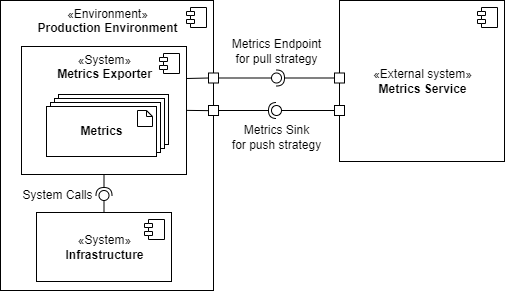

The diagram above was exported from draw.io. Its source (the exported page's mxGraphModel, read from the mxfile embedded in the PNG):
<mxGraphModel dx="1209" dy="681" grid="0" gridSize="10" guides="1" tooltips="1" connect="1" arrows="1" fold="1" page="1" pageScale="1" pageWidth="850" pageHeight="1100" math="0" shadow="0">
  <root>
    <mxCell id="0" />
    <mxCell id="1" parent="0" />
    <mxCell id="2" value="«Environment»&lt;br&gt;&lt;b&gt;Production Environment&lt;/b&gt;" style="html=1;dropTarget=0;verticalAlign=top;" vertex="1" parent="1">
      <mxGeometry x="27" y="60" width="213" height="290" as="geometry" />
    </mxCell>
    <mxCell id="3" value="" style="shape=module;jettyWidth=8;jettyHeight=4;" vertex="1" parent="2">
      <mxGeometry x="1" width="20" height="20" relative="1" as="geometry">
        <mxPoint x="-27" y="7" as="offset" />
      </mxGeometry>
    </mxCell>
    <mxCell id="4" value="" style="rounded=0;orthogonalLoop=1;jettySize=auto;html=1;endArrow=none;endFill=0;sketch=0;sourcePerimeterSpacing=0;targetPerimeterSpacing=0;exitX=1;exitY=0.5;exitDx=0;exitDy=0;" edge="1" source="7" target="6" parent="1">
      <mxGeometry relative="1" as="geometry">
        <mxPoint x="275" y="137.5" as="sourcePoint" />
      </mxGeometry>
    </mxCell>
    <mxCell id="5" value="" style="rounded=0;orthogonalLoop=1;jettySize=auto;html=1;endArrow=halfCircle;endFill=0;entryX=0.5;entryY=0.5;endSize=6;strokeWidth=1;sketch=0;exitX=0;exitY=0.5;exitDx=0;exitDy=0;" edge="1" source="11" target="6" parent="1">
      <mxGeometry relative="1" as="geometry">
        <mxPoint x="375" y="137" as="sourcePoint" />
      </mxGeometry>
    </mxCell>
    <mxCell id="6" value="" style="ellipse;whiteSpace=wrap;html=1;align=center;aspect=fixed;resizable=0;points=[];outlineConnect=0;sketch=0;" vertex="1" parent="1">
      <mxGeometry x="298" y="132.5" width="10" height="10" as="geometry" />
    </mxCell>
    <mxCell id="7" value="" style="rounded=0;whiteSpace=wrap;html=1;" vertex="1" parent="1">
      <mxGeometry x="235" y="132.5" width="10" height="10" as="geometry" />
    </mxCell>
    <mxCell id="8" value="Metrics Endpoint&lt;br&gt;for pull strategy" style="text;html=1;align=center;verticalAlign=middle;resizable=0;points=[];autosize=1;strokeColor=none;fillColor=none;" vertex="1" parent="1">
      <mxGeometry x="253.5" y="95" width="99" height="32" as="geometry" />
    </mxCell>
    <mxCell id="9" value="«External system»&lt;br&gt;&lt;b&gt;Metrics Service&lt;/b&gt;" style="html=1;dropTarget=0;verticalAlign=middle;" vertex="1" parent="1">
      <mxGeometry x="366" y="60" width="165" height="161" as="geometry" />
    </mxCell>
    <mxCell id="10" value="" style="shape=module;jettyWidth=8;jettyHeight=4;" vertex="1" parent="9">
      <mxGeometry x="1" width="20" height="20" relative="1" as="geometry">
        <mxPoint x="-27" y="7" as="offset" />
      </mxGeometry>
    </mxCell>
    <mxCell id="11" value="" style="rounded=0;whiteSpace=wrap;html=1;" vertex="1" parent="1">
      <mxGeometry x="361" y="132.5" width="10" height="10" as="geometry" />
    </mxCell>
    <mxCell id="12" value="«System»&lt;br&gt;&lt;b&gt;Infrastructure&lt;/b&gt;" style="html=1;dropTarget=0;verticalAlign=middle;" vertex="1" parent="1">
      <mxGeometry x="63" y="272" width="135" height="69" as="geometry" />
    </mxCell>
    <mxCell id="13" value="" style="shape=module;jettyWidth=8;jettyHeight=4;" vertex="1" parent="12">
      <mxGeometry x="1" width="20" height="20" relative="1" as="geometry">
        <mxPoint x="-27" y="7" as="offset" />
      </mxGeometry>
    </mxCell>
    <mxCell id="14" value="" style="rounded=0;orthogonalLoop=1;jettySize=auto;html=1;endArrow=none;endFill=0;sketch=0;sourcePerimeterSpacing=0;targetPerimeterSpacing=0;exitX=0;exitY=0.5;exitDx=0;exitDy=0;" edge="1" source="19" target="16" parent="1">
      <mxGeometry relative="1" as="geometry">
        <mxPoint x="275" y="170" as="sourcePoint" />
      </mxGeometry>
    </mxCell>
    <mxCell id="15" value="" style="rounded=0;orthogonalLoop=1;jettySize=auto;html=1;endArrow=halfCircle;endFill=0;entryX=0.5;entryY=0.5;endSize=6;strokeWidth=1;sketch=0;exitX=1;exitY=0.5;exitDx=0;exitDy=0;" edge="1" source="17" target="16" parent="1">
      <mxGeometry relative="1" as="geometry">
        <mxPoint x="250" y="157" as="sourcePoint" />
      </mxGeometry>
    </mxCell>
    <mxCell id="16" value="" style="ellipse;whiteSpace=wrap;html=1;align=center;aspect=fixed;resizable=0;points=[];outlineConnect=0;sketch=0;" vertex="1" parent="1">
      <mxGeometry x="298" y="165" width="10" height="10" as="geometry" />
    </mxCell>
    <mxCell id="17" value="" style="rounded=0;whiteSpace=wrap;html=1;" vertex="1" parent="1">
      <mxGeometry x="235" y="165" width="10" height="10" as="geometry" />
    </mxCell>
    <mxCell id="18" value="Metrics Sink&lt;br&gt;for push strategy" style="text;html=1;align=center;verticalAlign=middle;resizable=0;points=[];autosize=1;strokeColor=none;fillColor=none;" vertex="1" parent="1">
      <mxGeometry x="253.5" y="181" width="99" height="32" as="geometry" />
    </mxCell>
    <mxCell id="19" value="" style="rounded=0;whiteSpace=wrap;html=1;" vertex="1" parent="1">
      <mxGeometry x="361" y="165" width="10" height="10" as="geometry" />
    </mxCell>
    <mxCell id="20" value="«System»&lt;br&gt;&lt;b&gt;Metrics Exporter&lt;br&gt;&lt;/b&gt;" style="html=1;dropTarget=0;verticalAlign=top;" vertex="1" parent="1">
      <mxGeometry x="48" y="106" width="165" height="128" as="geometry" />
    </mxCell>
    <mxCell id="21" value="" style="shape=module;jettyWidth=8;jettyHeight=4;" vertex="1" parent="20">
      <mxGeometry x="1" width="20" height="20" relative="1" as="geometry">
        <mxPoint x="-27" y="7" as="offset" />
      </mxGeometry>
    </mxCell>
    <mxCell id="22" value="" style="endArrow=none;html=1;rounded=0;entryX=0;entryY=0.5;entryDx=0;entryDy=0;exitX=1;exitY=0.25;exitDx=0;exitDy=0;" edge="1" source="20" target="7" parent="1">
      <mxGeometry width="50" height="50" relative="1" as="geometry">
        <mxPoint x="303" y="214" as="sourcePoint" />
        <mxPoint x="353" y="164" as="targetPoint" />
      </mxGeometry>
    </mxCell>
    <mxCell id="23" value="" style="endArrow=none;html=1;rounded=0;entryX=0;entryY=0.5;entryDx=0;entryDy=0;exitX=1;exitY=0.25;exitDx=0;exitDy=0;" edge="1" parent="1">
      <mxGeometry width="50" height="50" relative="1" as="geometry">
        <mxPoint x="213" y="169.88" as="sourcePoint" />
        <mxPoint x="235" y="170.13" as="targetPoint" />
      </mxGeometry>
    </mxCell>
    <mxCell id="24" value="" style="group" connectable="0" vertex="1" parent="1">
      <mxGeometry x="85" y="154" width="110" height="62" as="geometry" />
    </mxCell>
    <mxCell id="25" value="&lt;b&gt;Test Case&lt;/b&gt;" style="html=1;" vertex="1" parent="24">
      <mxGeometry width="110" height="50" as="geometry" />
    </mxCell>
    <mxCell id="26" value="" style="shape=note;size=6;whiteSpace=wrap;html=1;" vertex="1" parent="24">
      <mxGeometry x="91" y="4" width="15" height="16" as="geometry" />
    </mxCell>
    <mxCell id="27" value="" style="group" connectable="0" vertex="1" parent="24">
      <mxGeometry x="-4" y="4" width="110" height="58" as="geometry" />
    </mxCell>
    <mxCell id="28" value="&lt;b&gt;Test Case&lt;/b&gt;" style="html=1;" vertex="1" parent="27">
      <mxGeometry width="110" height="50" as="geometry" />
    </mxCell>
    <mxCell id="29" value="" style="shape=note;size=6;whiteSpace=wrap;html=1;" vertex="1" parent="27">
      <mxGeometry x="91" y="4" width="15" height="16" as="geometry" />
    </mxCell>
    <mxCell id="30" value="" style="group" connectable="0" vertex="1" parent="27">
      <mxGeometry x="-4" y="4" width="110" height="54" as="geometry" />
    </mxCell>
    <mxCell id="31" value="&lt;b&gt;Test Case&lt;/b&gt;" style="html=1;" vertex="1" parent="30">
      <mxGeometry width="110" height="50" as="geometry" />
    </mxCell>
    <mxCell id="32" value="" style="shape=note;size=6;whiteSpace=wrap;html=1;" vertex="1" parent="30">
      <mxGeometry x="91" y="4" width="15" height="16" as="geometry" />
    </mxCell>
    <mxCell id="33" value="" style="group" connectable="0" vertex="1" parent="30">
      <mxGeometry x="-4" y="4" width="110" height="50" as="geometry" />
    </mxCell>
    <mxCell id="34" value="&lt;b&gt;Metrics&lt;br&gt;&lt;/b&gt;" style="html=1;" vertex="1" parent="33">
      <mxGeometry width="110" height="50" as="geometry" />
    </mxCell>
    <mxCell id="35" value="" style="shape=note;size=6;whiteSpace=wrap;html=1;" vertex="1" parent="33">
      <mxGeometry x="91" y="4" width="15" height="16" as="geometry" />
    </mxCell>
    <mxCell id="36" value="" style="rounded=0;orthogonalLoop=1;jettySize=auto;html=1;endArrow=none;endFill=0;sketch=0;sourcePerimeterSpacing=0;targetPerimeterSpacing=0;exitX=0.5;exitY=0;exitDx=0;exitDy=0;" edge="1" source="12" target="38" parent="1">
      <mxGeometry relative="1" as="geometry">
        <mxPoint x="110.5" y="255" as="sourcePoint" />
      </mxGeometry>
    </mxCell>
    <mxCell id="37" value="" style="rounded=0;orthogonalLoop=1;jettySize=auto;html=1;endArrow=halfCircle;endFill=0;entryX=0.5;entryY=0.5;endSize=6;strokeWidth=1;sketch=0;exitX=0.5;exitY=1;exitDx=0;exitDy=0;" edge="1" source="20" target="38" parent="1">
      <mxGeometry relative="1" as="geometry">
        <mxPoint x="150.5" y="255" as="sourcePoint" />
      </mxGeometry>
    </mxCell>
    <mxCell id="38" value="" style="ellipse;whiteSpace=wrap;html=1;align=center;aspect=fixed;resizable=0;points=[];outlineConnect=0;sketch=0;" vertex="1" parent="1">
      <mxGeometry x="125.5" y="250" width="10" height="10" as="geometry" />
    </mxCell>
    <mxCell id="39" value="System Calls" style="text;html=1;align=center;verticalAlign=middle;resizable=0;points=[];autosize=1;strokeColor=none;fillColor=none;" vertex="1" parent="1">
      <mxGeometry x="44" y="246" width="80" height="18" as="geometry" />
    </mxCell>
  </root>
</mxGraphModel>